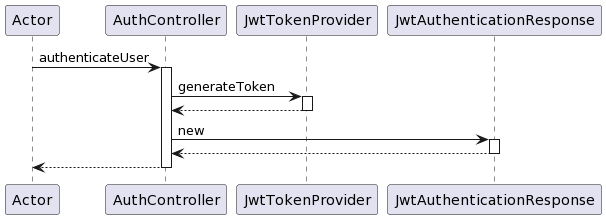

The diagram above was rendered by PlantUML. Its source (embedded in the PNG):
@startuml
participant Actor
Actor -> AuthController : authenticateUser
activate AuthController
AuthController -> JwtTokenProvider : generateToken
activate JwtTokenProvider
JwtTokenProvider --> AuthController
deactivate JwtTokenProvider
AuthController -> JwtAuthenticationResponse : new
activate JwtAuthenticationResponse
JwtAuthenticationResponse --> AuthController
deactivate JwtAuthenticationResponse
return
@enduml